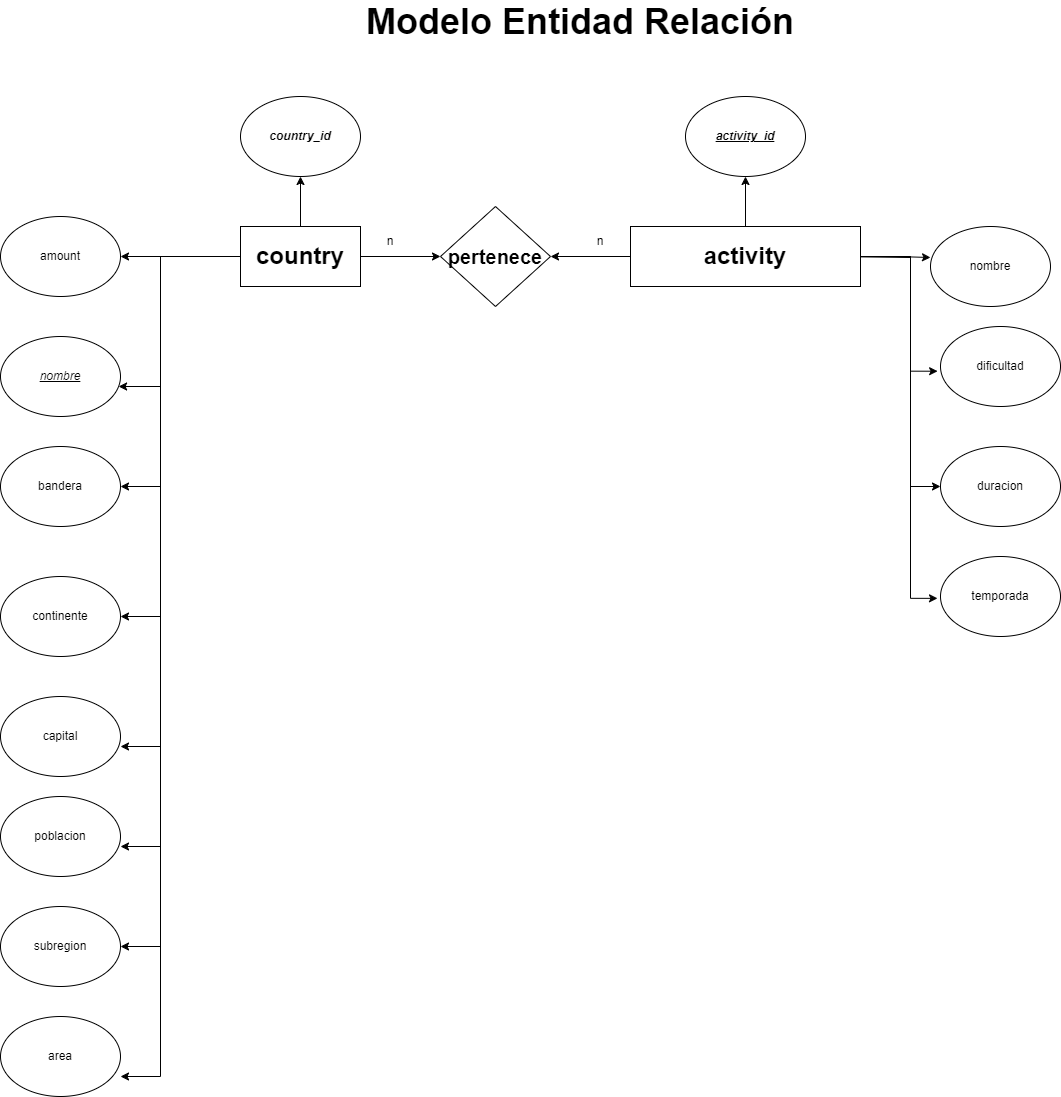

The diagram above was exported from draw.io. Its source (the exported page's mxGraphModel, read from the mxfile embedded in the PNG):
<mxGraphModel dx="2097" dy="2277" grid="1" gridSize="10" guides="1" tooltips="1" connect="1" arrows="1" fold="1" page="1" pageScale="1" pageWidth="827" pageHeight="1169" math="0" shadow="0">
  <root>
    <mxCell id="0" />
    <mxCell id="1" parent="0" />
    <mxCell id="M-IQyV95hkrs1XuuW9Ay-6" style="edgeStyle=orthogonalEdgeStyle;rounded=0;orthogonalLoop=1;jettySize=auto;html=1;entryX=1;entryY=0.5;entryDx=0;entryDy=0;" parent="1" source="M-IQyV95hkrs1XuuW9Ay-1" target="M-IQyV95hkrs1XuuW9Ay-7" edge="1">
      <mxGeometry relative="1" as="geometry">
        <mxPoint x="100" y="220" as="targetPoint" />
      </mxGeometry>
    </mxCell>
    <mxCell id="M-IQyV95hkrs1XuuW9Ay-13" value="" style="edgeStyle=orthogonalEdgeStyle;rounded=0;orthogonalLoop=1;jettySize=auto;html=1;" parent="1" source="M-IQyV95hkrs1XuuW9Ay-1" target="M-IQyV95hkrs1XuuW9Ay-12" edge="1">
      <mxGeometry relative="1" as="geometry" />
    </mxCell>
    <mxCell id="M-IQyV95hkrs1XuuW9Ay-22" style="edgeStyle=orthogonalEdgeStyle;rounded=0;orthogonalLoop=1;jettySize=auto;html=1;entryX=1;entryY=0.625;entryDx=0;entryDy=0;entryPerimeter=0;" parent="1" edge="1">
      <mxGeometry relative="1" as="geometry">
        <mxPoint x="130" y="710" as="targetPoint" />
        <mxPoint x="250" y="220" as="sourcePoint" />
        <Array as="points">
          <mxPoint x="170" y="220" />
          <mxPoint x="170" y="710" />
        </Array>
      </mxGeometry>
    </mxCell>
    <mxCell id="M-IQyV95hkrs1XuuW9Ay-26" style="edgeStyle=orthogonalEdgeStyle;rounded=0;orthogonalLoop=1;jettySize=auto;html=1;" parent="1" edge="1" target="M-IQyV95hkrs1XuuW9Ay-8">
      <mxGeometry relative="1" as="geometry">
        <mxPoint x="270" y="220" as="sourcePoint" />
        <mxPoint x="130" y="380" as="targetPoint" />
        <Array as="points">
          <mxPoint x="170" y="220" />
          <mxPoint x="170" y="350" />
        </Array>
      </mxGeometry>
    </mxCell>
    <mxCell id="M-IQyV95hkrs1XuuW9Ay-27" style="edgeStyle=orthogonalEdgeStyle;rounded=0;orthogonalLoop=1;jettySize=auto;html=1;entryX=1;entryY=0.5;entryDx=0;entryDy=0;entryPerimeter=0;" parent="1" source="M-IQyV95hkrs1XuuW9Ay-1" target="M-IQyV95hkrs1XuuW9Ay-10" edge="1">
      <mxGeometry relative="1" as="geometry">
        <mxPoint x="130" y="550" as="targetPoint" />
        <Array as="points">
          <mxPoint x="170" y="220" />
          <mxPoint x="170" y="450" />
        </Array>
      </mxGeometry>
    </mxCell>
    <mxCell id="M-IQyV95hkrs1XuuW9Ay-35" style="edgeStyle=orthogonalEdgeStyle;rounded=0;orthogonalLoop=1;jettySize=auto;html=1;exitX=0.5;exitY=0;exitDx=0;exitDy=0;" parent="1" source="M-IQyV95hkrs1XuuW9Ay-1" edge="1">
      <mxGeometry relative="1" as="geometry">
        <mxPoint x="310" y="140" as="targetPoint" />
      </mxGeometry>
    </mxCell>
    <mxCell id="Fo1pnS2dsm5oW5vm58hX-12" style="edgeStyle=orthogonalEdgeStyle;rounded=0;orthogonalLoop=1;jettySize=auto;html=1;exitX=0;exitY=0.5;exitDx=0;exitDy=0;entryX=1;entryY=0.5;entryDx=0;entryDy=0;" edge="1" parent="1" source="M-IQyV95hkrs1XuuW9Ay-1" target="M-IQyV95hkrs1XuuW9Ay-19">
      <mxGeometry relative="1" as="geometry">
        <Array as="points">
          <mxPoint x="170" y="220" />
          <mxPoint x="170" y="580" />
        </Array>
      </mxGeometry>
    </mxCell>
    <mxCell id="Fo1pnS2dsm5oW5vm58hX-15" style="edgeStyle=orthogonalEdgeStyle;rounded=0;orthogonalLoop=1;jettySize=auto;html=1;entryX=1;entryY=0.5;entryDx=0;entryDy=0;" edge="1" parent="1" source="M-IQyV95hkrs1XuuW9Ay-1" target="Fo1pnS2dsm5oW5vm58hX-10">
      <mxGeometry relative="1" as="geometry">
        <Array as="points">
          <mxPoint x="170" y="220" />
          <mxPoint x="170" y="910" />
        </Array>
      </mxGeometry>
    </mxCell>
    <mxCell id="M-IQyV95hkrs1XuuW9Ay-1" value="&lt;span style=&quot;font-size: 24px;&quot;&gt;&lt;b&gt;country&lt;/b&gt;&lt;/span&gt;" style="rounded=0;whiteSpace=wrap;html=1;" parent="1" vertex="1">
      <mxGeometry x="250" y="190" width="120" height="60" as="geometry" />
    </mxCell>
    <mxCell id="M-IQyV95hkrs1XuuW9Ay-15" style="edgeStyle=orthogonalEdgeStyle;rounded=0;orthogonalLoop=1;jettySize=auto;html=1;entryX=1;entryY=0.5;entryDx=0;entryDy=0;" parent="1" source="M-IQyV95hkrs1XuuW9Ay-2" target="M-IQyV95hkrs1XuuW9Ay-12" edge="1">
      <mxGeometry relative="1" as="geometry" />
    </mxCell>
    <mxCell id="M-IQyV95hkrs1XuuW9Ay-34" style="edgeStyle=orthogonalEdgeStyle;rounded=0;orthogonalLoop=1;jettySize=auto;html=1;exitX=1;exitY=0.5;exitDx=0;exitDy=0;" parent="1" source="M-IQyV95hkrs1XuuW9Ay-2" edge="1">
      <mxGeometry relative="1" as="geometry">
        <mxPoint x="940" y="220" as="targetPoint" />
        <Array as="points">
          <mxPoint x="905" y="220" />
          <mxPoint x="905" y="221" />
          <mxPoint x="940" y="221" />
        </Array>
      </mxGeometry>
    </mxCell>
    <mxCell id="M-IQyV95hkrs1XuuW9Ay-37" style="edgeStyle=orthogonalEdgeStyle;rounded=0;orthogonalLoop=1;jettySize=auto;html=1;exitX=0.5;exitY=0;exitDx=0;exitDy=0;entryX=0.5;entryY=1;entryDx=0;entryDy=0;" parent="1" source="M-IQyV95hkrs1XuuW9Ay-2" target="M-IQyV95hkrs1XuuW9Ay-29" edge="1">
      <mxGeometry relative="1" as="geometry" />
    </mxCell>
    <mxCell id="Fo1pnS2dsm5oW5vm58hX-1" style="edgeStyle=orthogonalEdgeStyle;rounded=0;orthogonalLoop=1;jettySize=auto;html=1;entryX=-0.025;entryY=0.523;entryDx=0;entryDy=0;entryPerimeter=0;" edge="1" parent="1" source="M-IQyV95hkrs1XuuW9Ay-2" target="Fo1pnS2dsm5oW5vm58hX-4">
      <mxGeometry relative="1" as="geometry">
        <mxPoint x="920" y="600" as="targetPoint" />
        <Array as="points">
          <mxPoint x="920" y="220" />
          <mxPoint x="920" y="562" />
        </Array>
      </mxGeometry>
    </mxCell>
    <mxCell id="Fo1pnS2dsm5oW5vm58hX-5" style="edgeStyle=orthogonalEdgeStyle;rounded=0;orthogonalLoop=1;jettySize=auto;html=1;exitX=1;exitY=0.5;exitDx=0;exitDy=0;entryX=-0.024;entryY=0.559;entryDx=0;entryDy=0;entryPerimeter=0;" edge="1" parent="1" target="Fo1pnS2dsm5oW5vm58hX-2">
      <mxGeometry relative="1" as="geometry">
        <mxPoint x="840" y="220" as="sourcePoint" />
        <mxPoint x="980" y="334" as="targetPoint" />
        <Array as="points">
          <mxPoint x="840" y="221" />
          <mxPoint x="920" y="221" />
          <mxPoint x="920" y="335" />
        </Array>
      </mxGeometry>
    </mxCell>
    <mxCell id="Fo1pnS2dsm5oW5vm58hX-6" style="edgeStyle=orthogonalEdgeStyle;rounded=0;orthogonalLoop=1;jettySize=auto;html=1;exitX=1;exitY=0.5;exitDx=0;exitDy=0;entryX=0;entryY=0.5;entryDx=0;entryDy=0;" edge="1" parent="1" source="M-IQyV95hkrs1XuuW9Ay-2" target="Fo1pnS2dsm5oW5vm58hX-3">
      <mxGeometry relative="1" as="geometry">
        <Array as="points">
          <mxPoint x="920" y="220" />
          <mxPoint x="920" y="450" />
        </Array>
      </mxGeometry>
    </mxCell>
    <mxCell id="M-IQyV95hkrs1XuuW9Ay-2" value="&lt;span style=&quot;font-size: 24px;&quot;&gt;&lt;b&gt;activity&lt;/b&gt;&lt;/span&gt;" style="rounded=0;whiteSpace=wrap;html=1;" parent="1" vertex="1">
      <mxGeometry x="640" y="190" width="230" height="60" as="geometry" />
    </mxCell>
    <mxCell id="M-IQyV95hkrs1XuuW9Ay-3" value="&lt;b&gt;&lt;i&gt;country_id&lt;/i&gt;&lt;/b&gt;" style="ellipse;whiteSpace=wrap;html=1;" parent="1" vertex="1">
      <mxGeometry x="250" y="60" width="120" height="80" as="geometry" />
    </mxCell>
    <mxCell id="M-IQyV95hkrs1XuuW9Ay-7" value="amount" style="ellipse;whiteSpace=wrap;html=1;" parent="1" vertex="1">
      <mxGeometry x="10" y="180" width="120" height="80" as="geometry" />
    </mxCell>
    <mxCell id="M-IQyV95hkrs1XuuW9Ay-8" value="&lt;u&gt;&lt;i&gt;nombre&lt;/i&gt;&lt;/u&gt;" style="ellipse;whiteSpace=wrap;html=1;" parent="1" vertex="1">
      <mxGeometry x="10" y="300" width="120" height="80" as="geometry" />
    </mxCell>
    <mxCell id="M-IQyV95hkrs1XuuW9Ay-10" value="bandera" style="ellipse;whiteSpace=wrap;html=1;" parent="1" vertex="1">
      <mxGeometry x="10" y="410" width="120" height="80" as="geometry" />
    </mxCell>
    <mxCell id="M-IQyV95hkrs1XuuW9Ay-12" value="&lt;b&gt;&lt;font style=&quot;font-size: 20px;&quot;&gt;pertenece&lt;/font&gt;&lt;/b&gt;" style="rhombus;whiteSpace=wrap;html=1;rounded=0;" parent="1" vertex="1">
      <mxGeometry x="450" y="170" width="110" height="100" as="geometry" />
    </mxCell>
    <mxCell id="M-IQyV95hkrs1XuuW9Ay-16" value="n" style="text;strokeColor=none;align=center;fillColor=none;html=1;verticalAlign=middle;whiteSpace=wrap;rounded=0;" parent="1" vertex="1">
      <mxGeometry x="370" y="190" width="60" height="30" as="geometry" />
    </mxCell>
    <mxCell id="M-IQyV95hkrs1XuuW9Ay-17" value="n" style="text;strokeColor=none;align=center;fillColor=none;html=1;verticalAlign=middle;whiteSpace=wrap;rounded=0;" parent="1" vertex="1">
      <mxGeometry x="580" y="190" width="60" height="30" as="geometry" />
    </mxCell>
    <mxCell id="M-IQyV95hkrs1XuuW9Ay-19" value="continente" style="ellipse;whiteSpace=wrap;html=1;" parent="1" vertex="1">
      <mxGeometry x="10" y="540" width="120" height="80" as="geometry" />
    </mxCell>
    <mxCell id="M-IQyV95hkrs1XuuW9Ay-29" value="&lt;u style=&quot;border-color: var(--border-color);&quot;&gt;&lt;i style=&quot;border-color: var(--border-color);&quot;&gt;&lt;b&gt;activity_id&lt;/b&gt;&lt;/i&gt;&lt;/u&gt;" style="ellipse;whiteSpace=wrap;html=1;" parent="1" vertex="1">
      <mxGeometry x="695" y="60" width="120" height="80" as="geometry" />
    </mxCell>
    <mxCell id="M-IQyV95hkrs1XuuW9Ay-33" value="nombre" style="ellipse;whiteSpace=wrap;html=1;" parent="1" vertex="1">
      <mxGeometry x="940" y="190" width="120" height="80" as="geometry" />
    </mxCell>
    <mxCell id="M-IQyV95hkrs1XuuW9Ay-38" value="&lt;font style=&quot;font-size: 36px;&quot;&gt;&lt;b style=&quot;&quot;&gt;Modelo Entidad Relación&lt;/b&gt;&lt;/font&gt;" style="text;strokeColor=none;align=center;fillColor=none;html=1;verticalAlign=middle;whiteSpace=wrap;rounded=0;" parent="1" vertex="1">
      <mxGeometry x="310" y="-30" width="560" height="30" as="geometry" />
    </mxCell>
    <mxCell id="Fo1pnS2dsm5oW5vm58hX-2" value="dificultad" style="ellipse;whiteSpace=wrap;html=1;" vertex="1" parent="1">
      <mxGeometry x="950" y="290" width="120" height="80" as="geometry" />
    </mxCell>
    <mxCell id="Fo1pnS2dsm5oW5vm58hX-3" value="duracion" style="ellipse;whiteSpace=wrap;html=1;" vertex="1" parent="1">
      <mxGeometry x="950" y="410" width="120" height="80" as="geometry" />
    </mxCell>
    <mxCell id="Fo1pnS2dsm5oW5vm58hX-4" value="temporada" style="ellipse;whiteSpace=wrap;html=1;" vertex="1" parent="1">
      <mxGeometry x="950" y="520" width="120" height="80" as="geometry" />
    </mxCell>
    <mxCell id="Fo1pnS2dsm5oW5vm58hX-8" value="capital" style="ellipse;whiteSpace=wrap;html=1;" vertex="1" parent="1">
      <mxGeometry x="10" y="660" width="120" height="80" as="geometry" />
    </mxCell>
    <mxCell id="Fo1pnS2dsm5oW5vm58hX-9" value="poblacion&lt;span style=&quot;color: rgba(0, 0, 0, 0); font-family: monospace; font-size: 0px; text-align: start; text-wrap: nowrap;&quot;&gt;%3CmxGraphModel%3E%3Croot%3E%3CmxCell%20id%3D%220%22%2F%3E%3CmxCell%20id%3D%221%22%20parent%3D%220%22%2F%3E%3CmxCell%20id%3D%222%22%20value%3D%22continente%22%20style%3D%22ellipse%3BwhiteSpace%3Dwrap%3Bhtml%3D1%3B%22%20vertex%3D%221%22%20parent%3D%221%22%3E%3CmxGeometry%20x%3D%2210%22%20y%3D%22670%22%20width%3D%22120%22%20height%3D%2280%22%20as%3D%22geometry%22%2F%3E%3C%2FmxCell%3E%3C%2Froot%3E%3C%2FmxGraphModel%3E&lt;/span&gt;" style="ellipse;whiteSpace=wrap;html=1;" vertex="1" parent="1">
      <mxGeometry x="10" y="760" width="120" height="80" as="geometry" />
    </mxCell>
    <mxCell id="Fo1pnS2dsm5oW5vm58hX-10" value="subregion" style="ellipse;whiteSpace=wrap;html=1;" vertex="1" parent="1">
      <mxGeometry x="10" y="870" width="120" height="80" as="geometry" />
    </mxCell>
    <mxCell id="Fo1pnS2dsm5oW5vm58hX-11" value="area" style="ellipse;whiteSpace=wrap;html=1;" vertex="1" parent="1">
      <mxGeometry x="10" y="980" width="120" height="80" as="geometry" />
    </mxCell>
    <mxCell id="Fo1pnS2dsm5oW5vm58hX-13" style="edgeStyle=orthogonalEdgeStyle;rounded=0;orthogonalLoop=1;jettySize=auto;html=1;exitX=0;exitY=0.5;exitDx=0;exitDy=0;entryX=1;entryY=0.625;entryDx=0;entryDy=0;entryPerimeter=0;" edge="1" parent="1" source="M-IQyV95hkrs1XuuW9Ay-1" target="Fo1pnS2dsm5oW5vm58hX-9">
      <mxGeometry relative="1" as="geometry">
        <Array as="points">
          <mxPoint x="170" y="220" />
          <mxPoint x="170" y="810" />
        </Array>
      </mxGeometry>
    </mxCell>
    <mxCell id="Fo1pnS2dsm5oW5vm58hX-14" style="edgeStyle=orthogonalEdgeStyle;rounded=0;orthogonalLoop=1;jettySize=auto;html=1;exitX=0;exitY=0.5;exitDx=0;exitDy=0;entryX=1;entryY=0.75;entryDx=0;entryDy=0;entryPerimeter=0;" edge="1" parent="1" source="M-IQyV95hkrs1XuuW9Ay-1" target="Fo1pnS2dsm5oW5vm58hX-11">
      <mxGeometry relative="1" as="geometry">
        <Array as="points">
          <mxPoint x="170" y="220" />
          <mxPoint x="170" y="1040" />
        </Array>
      </mxGeometry>
    </mxCell>
  </root>
</mxGraphModel>